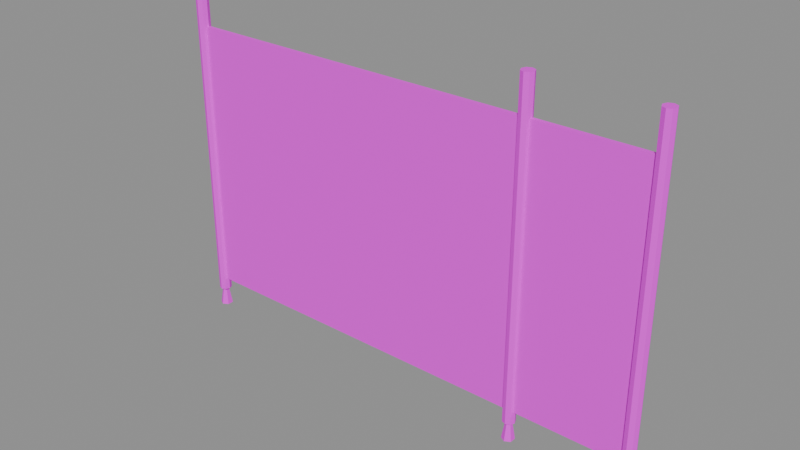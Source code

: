 # Source: safety_netting.blend  (saved by Blender 4.2.67; exported with 4.5.12 LTS)
import bpy
from mathutils import Matrix  # noqa: F401  (used for matrix-valued properties, if any)

bpy.ops.wm.read_factory_settings(use_empty=True)
scene = bpy.context.scene
scene.name = 'Scene'

# ---- images (referenced by path relative to the original .blend; pixels are not part of the script)
import os
ASSET_DIR = os.environ.get("B2B_ASSET_DIR", "")  # directory of the original .blend (textures are referenced by path, not embedded)
HERE = os.path.dirname(os.path.abspath(__file__))  # packed textures are extracted next to this script under _unpacked/

def load_image(name, relpath, width, height, colorspace="sRGB"):
    """Load a texture the original file referenced (path relative to the .blend, or extracted next to this script)."""
    p = next((c for c in (os.path.join(HERE, relpath), os.path.join(ASSET_DIR, relpath)) if relpath and os.path.exists(c)), "")
    if p:
        img = bpy.data.images.load(p, check_existing=True)
        img.name = name
    else:  # same state as the original file: an image datablock whose file is absent (Cycles renders it pink)
        img = bpy.data.images.new(name, width, height)
        img.source = "FILE"
        img.filepath = "//" + (relpath or name)
    img.colorspace_settings.name = colorspace
    return img
img_safety_stake_png = load_image('safety_stake.png', 'safety_stake.png', 1024, 1024, 'sRGB')
img_safety_orange_png = load_image('safety_orange.png', 'safety_orange.png', 1024, 1024, 'sRGB')

# ---- materials (node trees are filled in below, after node groups)
mat_stake = bpy.data.materials.new('STAKE')
mat_net = bpy.data.materials.new('NET')

# ---- material node trees
mat_stake.use_nodes = True; mat_stake.node_tree.nodes.clear()
_N = mat_stake.node_tree.nodes; _L = mat_stake.node_tree.links
n0 = _N.new('ShaderNodeOutputMaterial'); n0.name = 'Material Output'; n0.location = (0, 0)
n1 = _N.new('ShaderNodeBsdfPrincipled'); n1.name = 'Principled BSDF'; n1.location = (0, 0)
n1.inputs[2].default_value = 0.7
n2 = _N.new('ShaderNodeTexImage'); n2.name = 'Image Texture'; n2.location = (0, 0)
n2.image = img_safety_stake_png
_L.new(n1.outputs[0], n0.inputs[0])
_L.new(n2.outputs[0], n1.inputs[0])
n0.is_active_output = True
mat_net.use_nodes = True; mat_net.node_tree.nodes.clear()
_N = mat_net.node_tree.nodes; _L = mat_net.node_tree.links
n0 = _N.new('ShaderNodeOutputMaterial'); n0.name = 'Material Output'; n0.location = (0, 0)
n1 = _N.new('ShaderNodeBsdfPrincipled'); n1.name = 'Principled BSDF'; n1.location = (0, 0)
n1.inputs[2].default_value = 0.65
n2 = _N.new('ShaderNodeTexImage'); n2.name = 'Image Texture'; n2.location = (0, 0)
n2.image = img_safety_orange_png
_L.new(n1.outputs[0], n0.inputs[0])
_L.new(n2.outputs[0], n1.inputs[0])
n0.is_active_output = True

# ---- meshes
me_cylinder = bpy.data.meshes.new('Cylinder')
me_cylinder.from_pydata([(0.0, 0.025, -0.65), (0.0, 0.025, 0.65), (0.01768, 0.01768, -0.65), (0.01768, 0.01768, 0.65), (0.025, 0.0, -0.65), (0.025, 0.0, 0.65), (0.01768, -0.01768, -0.65), (0.01768, -0.01768, 0.65), (0.0, -0.025, -0.65), (0.0, -0.025, 0.65), (-0.01768, -0.01768, -0.65), (-0.01768, -0.01768, 0.65), (-0.025, 0.0, -0.65), (-0.025, 0.0, 0.65), (-0.01768, 0.01768, -0.65), (-0.01768, 0.01768, 0.65)], [], [(0, 1, 3, 2), (2, 3, 5, 4), (4, 5, 7, 6), (6, 7, 9, 8), (8, 9, 11, 10), (10, 11, 13, 12), (3, 1, 15, 13, 11, 9, 7, 5), (12, 13, 15, 14), (14, 15, 1, 0), (0, 2, 4, 6, 8, 10, 12, 14)])
_uv = me_cylinder.uv_layers.new(name='UVMap')
_uv.uv.foreach_set('vector', [1.0, 0.5, 1.0, 1.0, 0.875, 1.0, 0.875, 0.5, 0.875, 0.5, 0.875, 1.0, 0.75, 1.0, 0.75, 0.5, 0.75, 0.5, 0.75, 1.0, 0.625, 1.0, 0.625, 0.5, 0.625, 0.5, 0.625, 1.0, 0.5, 1.0, 0.5, 0.5, 0.5, 0.5, 0.5, 1.0, 0.375, 1.0, 0.375, 0.5, 0.375, 0.5, 0.375, 1.0, 0.25, 1.0, 0.25, 0.5, 0.4197, 0.4197, 0.25, 0.49, 0.08029, 0.4197, 0.01, 0.25, 0.08029, 0.08029, 0.25, 0.01, 0.4197, 0.08029, 0.49, 0.25, 0.25, 0.5, 0.25, 1.0, 0.125, 1.0, 0.125, 0.5, 0.125, 0.5, 0.125, 1.0, 0.0, 1.0, 0.0, 0.5, 0.75, 0.49, 0.9197, 0.4197, 0.99, 0.25, 0.9197, 0.08029, 0.75, 0.01, 0.5803, 0.08029, 0.51, 0.25, 0.5803, 0.4197])
me_cylinder.materials.append(mat_stake)
me_cylinder.update()
me_cone = bpy.data.meshes.new('Cone')
me_cone.from_pydata([(0.0, 0.025, -0.075), (0.02165, 0.0125, -0.075), (0.02165, -0.0125, -0.075), (0.0, -0.025, -0.075), (-0.02165, -0.0125, -0.075), (-0.02165, 0.0125, -0.075), (0.0, 0.0, 0.075)], [], [(0, 6, 1), (1, 6, 2), (2, 6, 3), (3, 6, 4), (0, 1, 2, 3, 4, 5), (4, 6, 5), (5, 6, 0)])
_uv = me_cone.uv_layers.new(name='UVMap')
_uv.uv.foreach_set('vector', [0.25, 0.49, 0.25, 0.25, 0.4578, 0.37, 0.4578, 0.37, 0.25, 0.25, 0.4578, 0.13, 0.4578, 0.13, 0.25, 0.25, 0.25, 0.01, 0.25, 0.01, 0.25, 0.25, 0.04215, 0.13, 0.75, 0.49, 0.9578, 0.37, 0.9578, 0.13, 0.75, 0.01, 0.5422, 0.13, 0.5422, 0.37, 0.04215, 0.13, 0.25, 0.25, 0.04215, 0.37, 0.04215, 0.37, 0.25, 0.25, 0.25, 0.49])
me_cone.materials.append(mat_stake)
me_cone.update()
me_cylinder_001 = bpy.data.meshes.new('Cylinder.001')
me_cylinder_001.from_pydata([(0.0, 0.025, -0.65), (0.0, 0.025, 0.65), (0.01768, 0.01768, -0.65), (0.01768, 0.01768, 0.65), (0.025, 0.0, -0.65), (0.025, 0.0, 0.65), (0.01768, -0.01768, -0.65), (0.01768, -0.01768, 0.65), (0.0, -0.025, -0.65), (0.0, -0.025, 0.65), (-0.01768, -0.01768, -0.65), (-0.01768, -0.01768, 0.65), (-0.025, 0.0, -0.65), (-0.025, 0.0, 0.65), (-0.01768, 0.01768, -0.65), (-0.01768, 0.01768, 0.65)], [], [(0, 1, 3, 2), (2, 3, 5, 4), (4, 5, 7, 6), (6, 7, 9, 8), (8, 9, 11, 10), (10, 11, 13, 12), (3, 1, 15, 13, 11, 9, 7, 5), (12, 13, 15, 14), (14, 15, 1, 0), (0, 2, 4, 6, 8, 10, 12, 14)])
_uv = me_cylinder_001.uv_layers.new(name='UVMap')
_uv.uv.foreach_set('vector', [1.0, 0.5, 1.0, 1.0, 0.875, 1.0, 0.875, 0.5, 0.875, 0.5, 0.875, 1.0, 0.75, 1.0, 0.75, 0.5, 0.75, 0.5, 0.75, 1.0, 0.625, 1.0, 0.625, 0.5, 0.625, 0.5, 0.625, 1.0, 0.5, 1.0, 0.5, 0.5, 0.5, 0.5, 0.5, 1.0, 0.375, 1.0, 0.375, 0.5, 0.375, 0.5, 0.375, 1.0, 0.25, 1.0, 0.25, 0.5, 0.4197, 0.4197, 0.25, 0.49, 0.08029, 0.4197, 0.01, 0.25, 0.08029, 0.08029, 0.25, 0.01, 0.4197, 0.08029, 0.49, 0.25, 0.25, 0.5, 0.25, 1.0, 0.125, 1.0, 0.125, 0.5, 0.125, 0.5, 0.125, 1.0, 0.0, 1.0, 0.0, 0.5, 0.75, 0.49, 0.9197, 0.4197, 0.99, 0.25, 0.9197, 0.08029, 0.75, 0.01, 0.5803, 0.08029, 0.51, 0.25, 0.5803, 0.4197])
me_cylinder_001.materials.append(mat_stake)
me_cylinder_001.update()
me_cone_001 = bpy.data.meshes.new('Cone.001')
me_cone_001.from_pydata([(0.0, 0.025, -0.075), (0.02165, 0.0125, -0.075), (0.02165, -0.0125, -0.075), (0.0, -0.025, -0.075), (-0.02165, -0.0125, -0.075), (-0.02165, 0.0125, -0.075), (0.0, 0.0, 0.075)], [], [(0, 6, 1), (1, 6, 2), (2, 6, 3), (3, 6, 4), (0, 1, 2, 3, 4, 5), (4, 6, 5), (5, 6, 0)])
_uv = me_cone_001.uv_layers.new(name='UVMap')
_uv.uv.foreach_set('vector', [0.25, 0.49, 0.25, 0.25, 0.4578, 0.37, 0.4578, 0.37, 0.25, 0.25, 0.4578, 0.13, 0.4578, 0.13, 0.25, 0.25, 0.25, 0.01, 0.25, 0.01, 0.25, 0.25, 0.04215, 0.13, 0.75, 0.49, 0.9578, 0.37, 0.9578, 0.13, 0.75, 0.01, 0.5422, 0.13, 0.5422, 0.37, 0.04215, 0.13, 0.25, 0.25, 0.04215, 0.37, 0.04215, 0.37, 0.25, 0.25, 0.25, 0.49])
me_cone_001.materials.append(mat_stake)
me_cone_001.update()
me_cylinder_002 = bpy.data.meshes.new('Cylinder.002')
me_cylinder_002.from_pydata([(0.0, 0.025, -0.65), (0.0, 0.025, 0.65), (0.01768, 0.01768, -0.65), (0.01768, 0.01768, 0.65), (0.025, 0.0, -0.65), (0.025, 0.0, 0.65), (0.01768, -0.01768, -0.65), (0.01768, -0.01768, 0.65), (0.0, -0.025, -0.65), (0.0, -0.025, 0.65), (-0.01768, -0.01768, -0.65), (-0.01768, -0.01768, 0.65), (-0.025, 0.0, -0.65), (-0.025, 0.0, 0.65), (-0.01768, 0.01768, -0.65), (-0.01768, 0.01768, 0.65)], [], [(0, 1, 3, 2), (2, 3, 5, 4), (4, 5, 7, 6), (6, 7, 9, 8), (8, 9, 11, 10), (10, 11, 13, 12), (3, 1, 15, 13, 11, 9, 7, 5), (12, 13, 15, 14), (14, 15, 1, 0), (0, 2, 4, 6, 8, 10, 12, 14)])
_uv = me_cylinder_002.uv_layers.new(name='UVMap')
_uv.uv.foreach_set('vector', [1.0, 0.5, 1.0, 1.0, 0.875, 1.0, 0.875, 0.5, 0.875, 0.5, 0.875, 1.0, 0.75, 1.0, 0.75, 0.5, 0.75, 0.5, 0.75, 1.0, 0.625, 1.0, 0.625, 0.5, 0.625, 0.5, 0.625, 1.0, 0.5, 1.0, 0.5, 0.5, 0.5, 0.5, 0.5, 1.0, 0.375, 1.0, 0.375, 0.5, 0.375, 0.5, 0.375, 1.0, 0.25, 1.0, 0.25, 0.5, 0.4197, 0.4197, 0.25, 0.49, 0.08029, 0.4197, 0.01, 0.25, 0.08029, 0.08029, 0.25, 0.01, 0.4197, 0.08029, 0.49, 0.25, 0.25, 0.5, 0.25, 1.0, 0.125, 1.0, 0.125, 0.5, 0.125, 0.5, 0.125, 1.0, 0.0, 1.0, 0.0, 0.5, 0.75, 0.49, 0.9197, 0.4197, 0.99, 0.25, 0.9197, 0.08029, 0.75, 0.01, 0.5803, 0.08029, 0.51, 0.25, 0.5803, 0.4197])
me_cylinder_002.materials.append(mat_stake)
me_cylinder_002.update()
me_cone_002 = bpy.data.meshes.new('Cone.002')
me_cone_002.from_pydata([(0.0, 0.025, -0.075), (0.02165, 0.0125, -0.075), (0.02165, -0.0125, -0.075), (0.0, -0.025, -0.075), (-0.02165, -0.0125, -0.075), (-0.02165, 0.0125, -0.075), (0.0, 0.0, 0.075)], [], [(0, 6, 1), (1, 6, 2), (2, 6, 3), (3, 6, 4), (0, 1, 2, 3, 4, 5), (4, 6, 5), (5, 6, 0)])
_uv = me_cone_002.uv_layers.new(name='UVMap')
_uv.uv.foreach_set('vector', [0.25, 0.49, 0.25, 0.25, 0.4578, 0.37, 0.4578, 0.37, 0.25, 0.25, 0.4578, 0.13, 0.4578, 0.13, 0.25, 0.25, 0.25, 0.01, 0.25, 0.01, 0.25, 0.25, 0.04215, 0.13, 0.75, 0.49, 0.9578, 0.37, 0.9578, 0.13, 0.75, 0.01, 0.5422, 0.13, 0.5422, 0.37, 0.04215, 0.13, 0.25, 0.25, 0.04215, 0.37, 0.04215, 0.37, 0.25, 0.25, 0.25, 0.49])
me_cone_002.materials.append(mat_stake)
me_cone_002.update()
me_cube = bpy.data.meshes.new('Cube')
me_cube.from_pydata([(-0.96, -0.0075, -0.55), (-0.96, -0.0075, 0.55), (-0.96, 0.0075, -0.55), (-0.96, 0.0075, 0.55), (0.96, -0.0075, -0.55), (0.96, -0.0075, 0.55), (0.96, 0.0075, -0.55), (0.96, 0.0075, 0.55)], [], [(0, 1, 3, 2), (2, 3, 7, 6), (6, 7, 5, 4), (4, 5, 1, 0), (2, 6, 4, 0), (7, 3, 1, 5)])
_uv = me_cube.uv_layers.new(name='UVMap')
_uv.uv.foreach_set('vector', [0.9905, 0.4782, 0.9905, 0.003026, 0.997, 0.003026, 0.997, 0.4782, 0.4782, 0.8324, 0.003026, 0.8324, 0.003026, 0.003026, 0.4782, 0.003026, 0.9905, 0.9594, 0.9905, 0.4842, 0.997, 0.4842, 0.997, 0.9594, 0.9594, 0.8324, 0.4842, 0.8324, 0.4842, 0.003026, 0.9594, 0.003026, 0.9719, 0.003026, 0.9719, 0.8324, 0.9654, 0.8324, 0.9654, 0.003026, 0.9844, 0.003026, 0.9844, 0.8324, 0.978, 0.8324, 0.978, 0.003026])
me_cube.materials.append(mat_net)
me_cube.update()

# ---- objects
ob_net_root = bpy.data.objects.new('net_root', None)
ob_stake_0 = bpy.data.objects.new('stake_0', me_cylinder)
ob_tip_0 = bpy.data.objects.new('tip_0', me_cone)
ob_stake_1 = bpy.data.objects.new('stake_1', me_cylinder_001)
ob_tip_1 = bpy.data.objects.new('tip_1', me_cone_001)
ob_stake_2 = bpy.data.objects.new('stake_2', me_cylinder_002)
ob_tip_2 = bpy.data.objects.new('tip_2', me_cone_002)
ob_netting = bpy.data.objects.new('netting', me_cube)

# ---- transforms, parenting, visibility, modifiers, constraints
ob_net_root.location = (0.0, 0.0, 0.0)
ob_stake_0.parent = ob_net_root
ob_stake_0.location = (0.03, 0.0, 0.6)
ob_tip_0.parent = ob_net_root
ob_tip_0.location = (0.03, 0.0, -0.05)
ob_stake_1.parent = ob_net_root
ob_stake_1.location = (1.5, 0.0, 0.6)
ob_tip_1.parent = ob_net_root
ob_tip_1.location = (1.5, 0.0, -0.05)
ob_stake_2.parent = ob_net_root
ob_stake_2.location = (1.97, 0.0, 0.6)
ob_tip_2.parent = ob_net_root
ob_tip_2.location = (1.97, 0.0, -0.05)
ob_netting.parent = ob_net_root
ob_netting.location = (1.0, 0.0, 0.55)

# ---- collection membership
scene.collection.objects.link(ob_net_root)
scene.collection.objects.link(ob_stake_0)
scene.collection.objects.link(ob_tip_0)
scene.collection.objects.link(ob_stake_1)
scene.collection.objects.link(ob_tip_1)
scene.collection.objects.link(ob_stake_2)
scene.collection.objects.link(ob_tip_2)
scene.collection.objects.link(ob_netting)

# ---- scene / render settings (as saved in the file)
scene.frame_start = 1; scene.frame_end = 250; scene.frame_set(1)
scene.render.engine = 'BLENDER_EEVEE_NEXT'
bpy.context.view_layer.update()

# ---- added for rendering (the .blend has no active camera and no usable light): camera, sun + grey world if the file has none
cam_auto = bpy.data.cameras.new('AutoCamera')
cam_auto.lens = 50.0
cam_auto.sensor_width = 36.0
cam_auto.clip_end = 1000.0
ob_auto_camera = bpy.data.objects.new('AutoCamera', cam_auto)
scene.collection.objects.link(ob_auto_camera)
ob_auto_camera.location = (3.23844, -2.68612, 2.35325)
ob_auto_camera.rotation_euler = (1.09748, -7.21219e-08, 0.694738)
scene.camera = ob_auto_camera
light_auto_sun = bpy.data.lights.new('AutoSun', 'SUN')
light_auto_sun.energy = 3.0
light_auto_sun.angle = 0.0523599
ob_auto_sun = bpy.data.objects.new('AutoSun', light_auto_sun)
scene.collection.objects.link(ob_auto_sun)
ob_auto_sun.rotation_euler = (0.872665, 0.174533, 0.523599)
if scene.world is None:
    world_auto = bpy.data.worlds.new('AutoWorld')
    world_auto.color = (0.3, 0.3, 0.3)
    scene.world = world_auto
bpy.context.view_layer.update()
